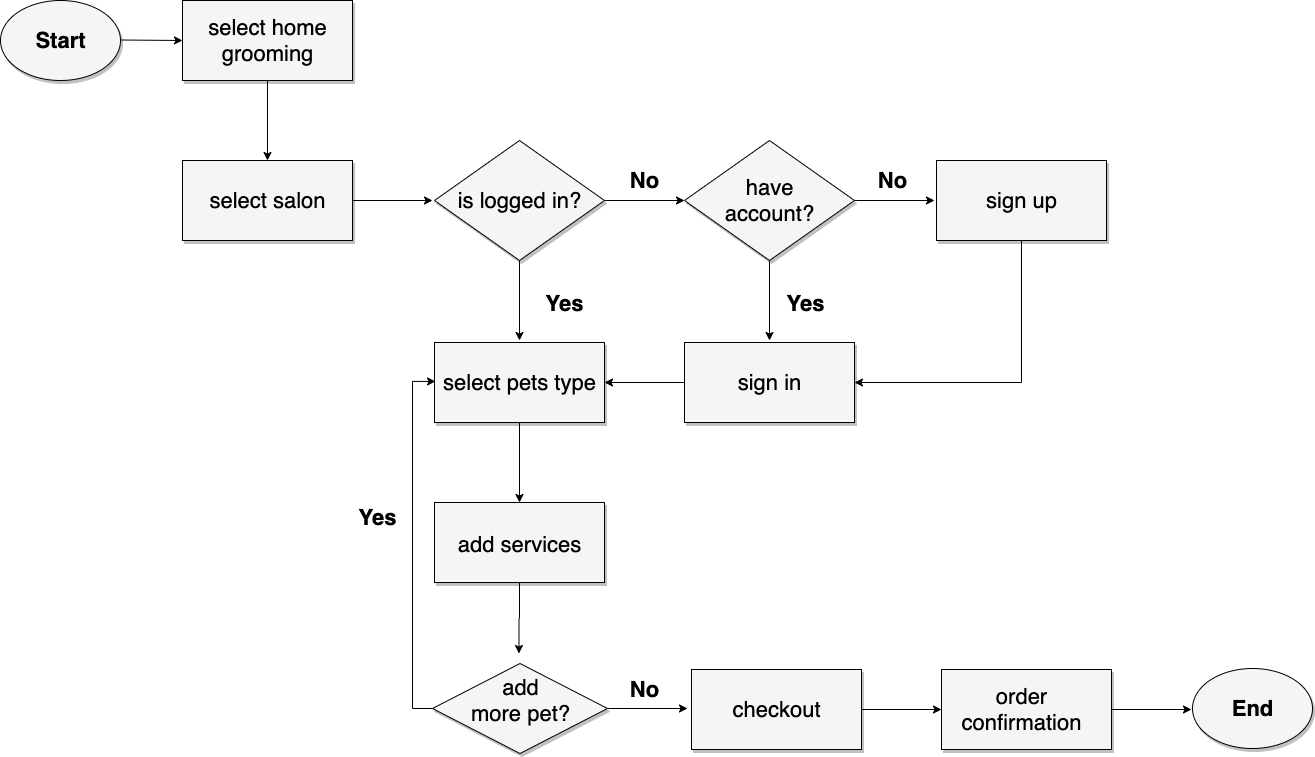

The diagram above was exported from draw.io. Its source (the exported page's mxGraphModel, read from the mxfile embedded in the PNG):
<mxGraphModel dx="756" dy="253" grid="1" gridSize="10" guides="1" tooltips="1" connect="1" arrows="1" fold="1" page="1" pageScale="1" pageWidth="850" pageHeight="1100" math="0" shadow="0">
  <root>
    <mxCell id="0" />
    <mxCell id="1" parent="0" />
    <mxCell id="L9QLf14A7gyeU-mMYZhs-96" value="" style="ellipse;whiteSpace=wrap;html=1;fillColor=#F5F5F5;shadow=1;" vertex="1" parent="1">
      <mxGeometry x="300" y="830" width="120" height="80" as="geometry" />
    </mxCell>
    <mxCell id="L9QLf14A7gyeU-mMYZhs-97" value="" style="ellipse;whiteSpace=wrap;html=1;" vertex="1" parent="1">
      <mxGeometry x="500" y="830" width="120" height="80" as="geometry" />
    </mxCell>
    <mxCell id="L9QLf14A7gyeU-mMYZhs-98" value="" style="endArrow=classic;html=1;" edge="1" parent="1">
      <mxGeometry width="50" height="50" relative="1" as="geometry">
        <mxPoint x="420" y="869.5" as="sourcePoint" />
        <mxPoint x="482" y="870" as="targetPoint" />
      </mxGeometry>
    </mxCell>
    <mxCell id="L9QLf14A7gyeU-mMYZhs-99" value="" style="edgeStyle=orthogonalEdgeStyle;rounded=0;orthogonalLoop=1;jettySize=auto;html=1;" edge="1" parent="1" source="L9QLf14A7gyeU-mMYZhs-100" target="L9QLf14A7gyeU-mMYZhs-102">
      <mxGeometry relative="1" as="geometry" />
    </mxCell>
    <mxCell id="L9QLf14A7gyeU-mMYZhs-100" value="" style="rounded=0;whiteSpace=wrap;html=1;fillColor=#F5F5F5;shadow=1;" vertex="1" parent="1">
      <mxGeometry x="482" y="830" width="170" height="80" as="geometry" />
    </mxCell>
    <mxCell id="L9QLf14A7gyeU-mMYZhs-101" value="" style="edgeStyle=orthogonalEdgeStyle;rounded=0;orthogonalLoop=1;jettySize=auto;html=1;" edge="1" parent="1" source="L9QLf14A7gyeU-mMYZhs-102">
      <mxGeometry relative="1" as="geometry">
        <mxPoint x="732" y="1030" as="targetPoint" />
      </mxGeometry>
    </mxCell>
    <mxCell id="L9QLf14A7gyeU-mMYZhs-102" value="" style="rounded=0;whiteSpace=wrap;html=1;fillColor=#F5F5F5;shadow=1;" vertex="1" parent="1">
      <mxGeometry x="482" y="990" width="170" height="80" as="geometry" />
    </mxCell>
    <mxCell id="L9QLf14A7gyeU-mMYZhs-103" value="&lt;font size=&quot;1&quot;&gt;&lt;b style=&quot;font-size: 22px&quot;&gt;Start&lt;/b&gt;&lt;/font&gt;" style="text;html=1;resizable=0;autosize=1;align=center;verticalAlign=middle;points=[];fillColor=none;strokeColor=none;rounded=0;" vertex="1" parent="1">
      <mxGeometry x="325" y="860" width="70" height="20" as="geometry" />
    </mxCell>
    <mxCell id="L9QLf14A7gyeU-mMYZhs-104" value="&lt;font style=&quot;font-size: 22px&quot;&gt;select&lt;/font&gt;&lt;font style=&quot;font-size: 22px&quot;&gt;&lt;font style=&quot;font-size: 22px&quot;&gt;&amp;nbsp;&lt;/font&gt;&lt;span&gt;home&lt;br&gt;grooming&lt;/span&gt;&lt;/font&gt;" style="text;html=1;resizable=0;autosize=1;align=center;verticalAlign=middle;points=[];fillColor=none;strokeColor=none;rounded=0;" vertex="1" parent="1">
      <mxGeometry x="502" y="850" width="130" height="40" as="geometry" />
    </mxCell>
    <mxCell id="L9QLf14A7gyeU-mMYZhs-105" value="&lt;font style=&quot;font-size: 22px&quot;&gt;select salon&lt;br&gt;&lt;/font&gt;" style="text;html=1;resizable=0;autosize=1;align=center;verticalAlign=middle;points=[];fillColor=none;strokeColor=none;rounded=0;" vertex="1" parent="1">
      <mxGeometry x="502" y="1020" width="130" height="20" as="geometry" />
    </mxCell>
    <mxCell id="L9QLf14A7gyeU-mMYZhs-106" value="" style="edgeStyle=orthogonalEdgeStyle;rounded=0;orthogonalLoop=1;jettySize=auto;html=1;" edge="1" parent="1" source="L9QLf14A7gyeU-mMYZhs-108">
      <mxGeometry relative="1" as="geometry">
        <mxPoint x="987" y="1538" as="targetPoint" />
      </mxGeometry>
    </mxCell>
    <mxCell id="L9QLf14A7gyeU-mMYZhs-107" style="edgeStyle=orthogonalEdgeStyle;rounded=0;orthogonalLoop=1;jettySize=auto;html=1;exitX=0;exitY=0.5;exitDx=0;exitDy=0;entryX=0.006;entryY=0.447;entryDx=0;entryDy=0;entryPerimeter=0;" edge="1" parent="1" source="L9QLf14A7gyeU-mMYZhs-108" target="L9QLf14A7gyeU-mMYZhs-140">
      <mxGeometry relative="1" as="geometry" />
    </mxCell>
    <mxCell id="L9QLf14A7gyeU-mMYZhs-108" value="" style="rhombus;whiteSpace=wrap;html=1;fillColor=#F5F5F5;shadow=1;" vertex="1" parent="1">
      <mxGeometry x="732" y="1493" width="175" height="90" as="geometry" />
    </mxCell>
    <mxCell id="L9QLf14A7gyeU-mMYZhs-109" value="" style="edgeStyle=orthogonalEdgeStyle;rounded=0;orthogonalLoop=1;jettySize=auto;html=1;" edge="1" parent="1" source="L9QLf14A7gyeU-mMYZhs-111" target="L9QLf14A7gyeU-mMYZhs-114">
      <mxGeometry relative="1" as="geometry" />
    </mxCell>
    <mxCell id="L9QLf14A7gyeU-mMYZhs-110" value="" style="edgeStyle=orthogonalEdgeStyle;rounded=0;orthogonalLoop=1;jettySize=auto;html=1;" edge="1" parent="1" source="L9QLf14A7gyeU-mMYZhs-111">
      <mxGeometry relative="1" as="geometry">
        <mxPoint x="819.0000000000002" y="1170" as="targetPoint" />
      </mxGeometry>
    </mxCell>
    <mxCell id="L9QLf14A7gyeU-mMYZhs-111" value="" style="rhombus;whiteSpace=wrap;html=1;fillColor=#F5F5F5;shadow=1;" vertex="1" parent="1">
      <mxGeometry x="734" y="970" width="170" height="120" as="geometry" />
    </mxCell>
    <mxCell id="L9QLf14A7gyeU-mMYZhs-112" value="" style="edgeStyle=orthogonalEdgeStyle;rounded=0;orthogonalLoop=1;jettySize=auto;html=1;" edge="1" parent="1" source="L9QLf14A7gyeU-mMYZhs-114">
      <mxGeometry relative="1" as="geometry">
        <mxPoint x="1069" y="1170" as="targetPoint" />
      </mxGeometry>
    </mxCell>
    <mxCell id="L9QLf14A7gyeU-mMYZhs-113" value="" style="edgeStyle=orthogonalEdgeStyle;rounded=0;orthogonalLoop=1;jettySize=auto;html=1;" edge="1" parent="1" source="L9QLf14A7gyeU-mMYZhs-114">
      <mxGeometry relative="1" as="geometry">
        <mxPoint x="1234" y="1030" as="targetPoint" />
      </mxGeometry>
    </mxCell>
    <mxCell id="L9QLf14A7gyeU-mMYZhs-114" value="" style="rhombus;whiteSpace=wrap;html=1;fillColor=#F5F5F5;shadow=1;" vertex="1" parent="1">
      <mxGeometry x="984" y="970" width="170" height="120" as="geometry" />
    </mxCell>
    <mxCell id="L9QLf14A7gyeU-mMYZhs-115" value="" style="ellipse;whiteSpace=wrap;html=1;fillColor=#F5F5F5;shadow=1;" vertex="1" parent="1">
      <mxGeometry x="1492" y="1498" width="120" height="80" as="geometry" />
    </mxCell>
    <mxCell id="L9QLf14A7gyeU-mMYZhs-116" value="&lt;font size=&quot;1&quot;&gt;&lt;b style=&quot;font-size: 22px&quot;&gt;End&lt;/b&gt;&lt;/font&gt;" style="text;html=1;resizable=0;autosize=1;align=center;verticalAlign=middle;points=[];fillColor=none;strokeColor=none;rounded=0;" vertex="1" parent="1">
      <mxGeometry x="1522" y="1528" width="60" height="20" as="geometry" />
    </mxCell>
    <mxCell id="L9QLf14A7gyeU-mMYZhs-117" value="" style="edgeStyle=orthogonalEdgeStyle;rounded=0;orthogonalLoop=1;jettySize=auto;html=1;" edge="1" parent="1" source="L9QLf14A7gyeU-mMYZhs-118" target="L9QLf14A7gyeU-mMYZhs-120">
      <mxGeometry relative="1" as="geometry" />
    </mxCell>
    <mxCell id="L9QLf14A7gyeU-mMYZhs-118" value="" style="rounded=0;whiteSpace=wrap;html=1;fillColor=#F5F5F5;shadow=1;" vertex="1" parent="1">
      <mxGeometry x="984" y="1172" width="170" height="80" as="geometry" />
    </mxCell>
    <mxCell id="L9QLf14A7gyeU-mMYZhs-119" value="" style="edgeStyle=orthogonalEdgeStyle;rounded=0;orthogonalLoop=1;jettySize=auto;html=1;" edge="1" parent="1" source="L9QLf14A7gyeU-mMYZhs-120" target="L9QLf14A7gyeU-mMYZhs-122">
      <mxGeometry relative="1" as="geometry" />
    </mxCell>
    <mxCell id="L9QLf14A7gyeU-mMYZhs-120" value="" style="rounded=0;whiteSpace=wrap;html=1;fillColor=#F5F5F5;shadow=1;" vertex="1" parent="1">
      <mxGeometry x="734" y="1172" width="170" height="80" as="geometry" />
    </mxCell>
    <mxCell id="L9QLf14A7gyeU-mMYZhs-121" style="edgeStyle=orthogonalEdgeStyle;rounded=0;orthogonalLoop=1;jettySize=auto;html=1;exitX=0.5;exitY=1;exitDx=0;exitDy=0;" edge="1" parent="1" source="L9QLf14A7gyeU-mMYZhs-122">
      <mxGeometry relative="1" as="geometry">
        <mxPoint x="818.4705882352941" y="1483" as="targetPoint" />
      </mxGeometry>
    </mxCell>
    <mxCell id="L9QLf14A7gyeU-mMYZhs-122" value="" style="rounded=0;whiteSpace=wrap;html=1;fillColor=#F5F5F5;shadow=1;" vertex="1" parent="1">
      <mxGeometry x="734" y="1332" width="170" height="80" as="geometry" />
    </mxCell>
    <mxCell id="L9QLf14A7gyeU-mMYZhs-123" value="" style="edgeStyle=orthogonalEdgeStyle;rounded=0;orthogonalLoop=1;jettySize=auto;html=1;" edge="1" parent="1" source="L9QLf14A7gyeU-mMYZhs-124" target="L9QLf14A7gyeU-mMYZhs-126">
      <mxGeometry relative="1" as="geometry" />
    </mxCell>
    <mxCell id="L9QLf14A7gyeU-mMYZhs-124" value="" style="rounded=0;whiteSpace=wrap;html=1;fillColor=#F5F5F5;shadow=1;" vertex="1" parent="1">
      <mxGeometry x="991" y="1499" width="170" height="80" as="geometry" />
    </mxCell>
    <mxCell id="L9QLf14A7gyeU-mMYZhs-125" value="" style="edgeStyle=orthogonalEdgeStyle;rounded=0;orthogonalLoop=1;jettySize=auto;html=1;" edge="1" parent="1" source="L9QLf14A7gyeU-mMYZhs-126">
      <mxGeometry relative="1" as="geometry">
        <mxPoint x="1491" y="1539" as="targetPoint" />
      </mxGeometry>
    </mxCell>
    <mxCell id="L9QLf14A7gyeU-mMYZhs-126" value="" style="rounded=0;whiteSpace=wrap;html=1;fillColor=#F5F5F5;shadow=1;" vertex="1" parent="1">
      <mxGeometry x="1241" y="1499" width="170" height="80" as="geometry" />
    </mxCell>
    <mxCell id="L9QLf14A7gyeU-mMYZhs-127" style="edgeStyle=orthogonalEdgeStyle;rounded=0;orthogonalLoop=1;jettySize=auto;html=1;exitX=0.5;exitY=1;exitDx=0;exitDy=0;entryX=1;entryY=0.5;entryDx=0;entryDy=0;" edge="1" parent="1" source="L9QLf14A7gyeU-mMYZhs-128" target="L9QLf14A7gyeU-mMYZhs-118">
      <mxGeometry relative="1" as="geometry" />
    </mxCell>
    <mxCell id="L9QLf14A7gyeU-mMYZhs-128" value="" style="rounded=0;whiteSpace=wrap;html=1;fillColor=#F5F5F5;shadow=1;" vertex="1" parent="1">
      <mxGeometry x="1236" y="990" width="170" height="80" as="geometry" />
    </mxCell>
    <mxCell id="L9QLf14A7gyeU-mMYZhs-129" value="&lt;font size=&quot;1&quot;&gt;&lt;b style=&quot;font-size: 22px&quot;&gt;Yes&lt;/b&gt;&lt;/font&gt;" style="text;html=1;resizable=0;autosize=1;align=center;verticalAlign=middle;points=[];fillColor=none;strokeColor=none;rounded=0;" vertex="1" parent="1">
      <mxGeometry x="1080" y="1123" width="50" height="20" as="geometry" />
    </mxCell>
    <mxCell id="L9QLf14A7gyeU-mMYZhs-130" value="&lt;font size=&quot;1&quot;&gt;&lt;b style=&quot;font-size: 22px&quot;&gt;Yes&lt;/b&gt;&lt;/font&gt;" style="text;html=1;resizable=0;autosize=1;align=center;verticalAlign=middle;points=[];fillColor=none;strokeColor=none;rounded=0;" vertex="1" parent="1">
      <mxGeometry x="652" y="1337" width="50" height="20" as="geometry" />
    </mxCell>
    <mxCell id="L9QLf14A7gyeU-mMYZhs-131" value="&lt;font size=&quot;1&quot;&gt;&lt;b style=&quot;font-size: 22px&quot;&gt;No&lt;/b&gt;&lt;/font&gt;" style="text;html=1;resizable=0;autosize=1;align=center;verticalAlign=middle;points=[];fillColor=none;strokeColor=none;rounded=0;" vertex="1" parent="1">
      <mxGeometry x="924" y="1509" width="40" height="20" as="geometry" />
    </mxCell>
    <mxCell id="L9QLf14A7gyeU-mMYZhs-132" value="&lt;font size=&quot;1&quot;&gt;&lt;b style=&quot;font-size: 22px&quot;&gt;No&lt;/b&gt;&lt;/font&gt;" style="text;html=1;resizable=0;autosize=1;align=center;verticalAlign=middle;points=[];fillColor=none;strokeColor=none;rounded=0;" vertex="1" parent="1">
      <mxGeometry x="1172" y="1000" width="40" height="20" as="geometry" />
    </mxCell>
    <mxCell id="L9QLf14A7gyeU-mMYZhs-133" value="&lt;font size=&quot;1&quot;&gt;&lt;b style=&quot;font-size: 22px&quot;&gt;No&lt;/b&gt;&lt;/font&gt;" style="text;html=1;resizable=0;autosize=1;align=center;verticalAlign=middle;points=[];fillColor=none;strokeColor=none;rounded=0;" vertex="1" parent="1">
      <mxGeometry x="924" y="1000" width="40" height="20" as="geometry" />
    </mxCell>
    <mxCell id="L9QLf14A7gyeU-mMYZhs-134" value="&lt;font style=&quot;font-size: 22px&quot;&gt;is logged in?&lt;br&gt;&lt;/font&gt;" style="text;html=1;resizable=0;autosize=1;align=center;verticalAlign=middle;points=[];fillColor=none;strokeColor=none;rounded=0;" vertex="1" parent="1">
      <mxGeometry x="749" y="1020" width="140" height="20" as="geometry" />
    </mxCell>
    <mxCell id="L9QLf14A7gyeU-mMYZhs-135" value="&lt;font style=&quot;font-size: 22px&quot;&gt;add&lt;br&gt;more pet?&lt;br&gt;&lt;/font&gt;" style="text;html=1;resizable=0;autosize=1;align=center;verticalAlign=middle;points=[];fillColor=none;strokeColor=none;rounded=0;" vertex="1" parent="1">
      <mxGeometry x="764.5" y="1510" width="110" height="40" as="geometry" />
    </mxCell>
    <mxCell id="L9QLf14A7gyeU-mMYZhs-136" value="&lt;font style=&quot;font-size: 22px&quot;&gt;have&lt;br&gt;account?&lt;br&gt;&lt;/font&gt;" style="text;html=1;resizable=0;autosize=1;align=center;verticalAlign=middle;points=[];fillColor=none;strokeColor=none;rounded=0;shadow=1;" vertex="1" parent="1">
      <mxGeometry x="1019" y="1010" width="100" height="40" as="geometry" />
    </mxCell>
    <mxCell id="L9QLf14A7gyeU-mMYZhs-137" value="&lt;font style=&quot;font-size: 22px&quot;&gt;sign up&lt;br&gt;&lt;/font&gt;" style="text;html=1;resizable=0;autosize=1;align=center;verticalAlign=middle;points=[];fillColor=none;strokeColor=none;rounded=0;" vertex="1" parent="1">
      <mxGeometry x="1276" y="1020" width="90" height="20" as="geometry" />
    </mxCell>
    <mxCell id="L9QLf14A7gyeU-mMYZhs-138" value="&lt;font style=&quot;font-size: 22px&quot;&gt;sign in&lt;br&gt;&lt;/font&gt;" style="text;html=1;resizable=0;autosize=1;align=center;verticalAlign=middle;points=[];fillColor=none;strokeColor=none;rounded=0;" vertex="1" parent="1">
      <mxGeometry x="1029" y="1202" width="80" height="20" as="geometry" />
    </mxCell>
    <mxCell id="L9QLf14A7gyeU-mMYZhs-139" value="&lt;font style=&quot;font-size: 22px&quot;&gt;order&lt;br&gt;confirmation&lt;br&gt;&lt;/font&gt;" style="text;html=1;resizable=0;autosize=1;align=center;verticalAlign=middle;points=[];fillColor=none;strokeColor=none;rounded=0;" vertex="1" parent="1">
      <mxGeometry x="1256" y="1520" width="130" height="38" as="geometry" />
    </mxCell>
    <mxCell id="L9QLf14A7gyeU-mMYZhs-140" value="&lt;font style=&quot;font-size: 22px&quot;&gt;select&amp;nbsp;pets type&lt;br&gt;&lt;/font&gt;" style="text;html=1;resizable=0;autosize=1;align=center;verticalAlign=middle;points=[];fillColor=none;strokeColor=none;rounded=0;" vertex="1" parent="1">
      <mxGeometry x="734" y="1202" width="170" height="20" as="geometry" />
    </mxCell>
    <mxCell id="L9QLf14A7gyeU-mMYZhs-141" value="&lt;font style=&quot;font-size: 22px&quot;&gt;add services&lt;br&gt;&lt;/font&gt;" style="text;html=1;resizable=0;autosize=1;align=center;verticalAlign=middle;points=[];fillColor=none;strokeColor=none;rounded=0;" vertex="1" parent="1">
      <mxGeometry x="749" y="1364" width="140" height="20" as="geometry" />
    </mxCell>
    <mxCell id="L9QLf14A7gyeU-mMYZhs-142" value="&lt;font style=&quot;font-size: 22px&quot;&gt;checkout&lt;br&gt;&lt;/font&gt;" style="text;html=1;resizable=0;autosize=1;align=center;verticalAlign=middle;points=[];fillColor=none;strokeColor=none;rounded=0;" vertex="1" parent="1">
      <mxGeometry x="1026" y="1529" width="100" height="20" as="geometry" />
    </mxCell>
    <mxCell id="L9QLf14A7gyeU-mMYZhs-143" value="&lt;font size=&quot;1&quot;&gt;&lt;b style=&quot;font-size: 22px&quot;&gt;Yes&lt;/b&gt;&lt;/font&gt;" style="text;html=1;resizable=0;autosize=1;align=center;verticalAlign=middle;points=[];fillColor=none;strokeColor=none;rounded=0;" vertex="1" parent="1">
      <mxGeometry x="839" y="1123" width="50" height="20" as="geometry" />
    </mxCell>
  </root>
</mxGraphModel>